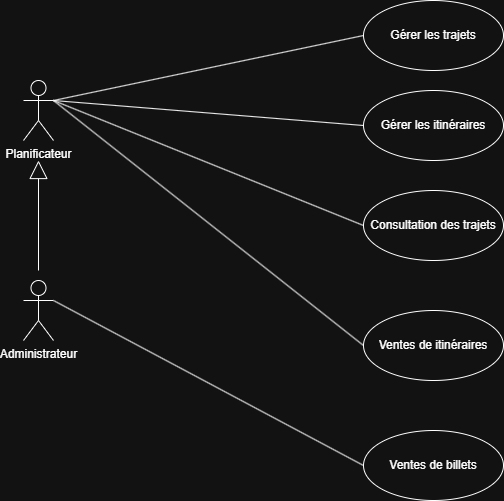

The diagram above was exported from draw.io. Its source (the exported page's mxGraphModel, read from the mxfile embedded in the PNG):
<mxGraphModel dx="1785" dy="946" grid="1" gridSize="10" guides="1" tooltips="1" connect="1" arrows="1" fold="1" page="1" pageScale="1" pageWidth="827" pageHeight="1169" math="0" shadow="0">
  <root>
    <mxCell id="0" />
    <mxCell id="1" parent="0" />
    <mxCell id="10tcVuzidzo0PFTvj3wO-1" parent="1" style="shape=umlActor;verticalLabelPosition=bottom;verticalAlign=top;html=1;" value="&lt;div&gt;Planificateur&lt;/div&gt;" vertex="1">
      <mxGeometry height="60" width="30" x="210" y="140" as="geometry" />
    </mxCell>
    <mxCell id="10tcVuzidzo0PFTvj3wO-4" parent="1" style="shape=umlActor;verticalLabelPosition=bottom;verticalAlign=top;html=1;" value="&lt;div&gt;Administrateur&lt;/div&gt;" vertex="1">
      <mxGeometry height="60" width="30" x="210" y="340" as="geometry" />
    </mxCell>
    <mxCell id="10tcVuzidzo0PFTvj3wO-5" parent="1" style="ellipse;whiteSpace=wrap;html=1;" value="&lt;div&gt;Gérer les trajets&lt;/div&gt;" vertex="1">
      <mxGeometry height="70" width="140" x="550" y="60" as="geometry" />
    </mxCell>
    <mxCell id="10tcVuzidzo0PFTvj3wO-7" parent="1" style="ellipse;whiteSpace=wrap;html=1;" value="Gérer les itinéraires" vertex="1">
      <mxGeometry height="70" width="140" x="550" y="150" as="geometry" />
    </mxCell>
    <mxCell id="10tcVuzidzo0PFTvj3wO-10" parent="1" style="ellipse;whiteSpace=wrap;html=1;" value="Consultation des trajets" vertex="1">
      <mxGeometry height="70" width="140" x="550" y="250" as="geometry" />
    </mxCell>
    <mxCell id="10tcVuzidzo0PFTvj3wO-12" parent="1" style="ellipse;whiteSpace=wrap;html=1;" value="Ventes de billets" vertex="1">
      <mxGeometry height="70" width="140" x="550" y="490" as="geometry" />
    </mxCell>
    <mxCell id="10tcVuzidzo0PFTvj3wO-23" edge="1" parent="1" style="endArrow=block;endSize=16;endFill=0;html=1;rounded=0;" value="">
      <mxGeometry relative="1" width="160" as="geometry">
        <mxPoint x="225" y="330" as="sourcePoint" />
        <mxPoint x="225" y="220" as="targetPoint" />
      </mxGeometry>
    </mxCell>
    <mxCell id="10tcVuzidzo0PFTvj3wO-25" edge="1" parent="1" source="10tcVuzidzo0PFTvj3wO-1" style="endArrow=close;endFill=1;endSize=12;html=1;rounded=0;exitX=1;exitY=0.3333333333333333;exitDx=0;exitDy=0;exitPerimeter=0;entryX=0;entryY=0.5;entryDx=0;entryDy=0;" target="10tcVuzidzo0PFTvj3wO-5" value="">
      <mxGeometry relative="1" width="160" as="geometry">
        <mxPoint x="290" y="169.5" as="sourcePoint" />
        <mxPoint x="450" y="169.5" as="targetPoint" />
      </mxGeometry>
    </mxCell>
    <mxCell id="10tcVuzidzo0PFTvj3wO-26" edge="1" parent="1" source="10tcVuzidzo0PFTvj3wO-1" style="endArrow=close;endFill=1;endSize=12;html=1;rounded=0;exitX=1;exitY=0.3333333333333333;exitDx=0;exitDy=0;exitPerimeter=0;entryX=0;entryY=0.5;entryDx=0;entryDy=0;" target="10tcVuzidzo0PFTvj3wO-7" value="">
      <mxGeometry relative="1" width="160" as="geometry">
        <mxPoint x="330" y="260" as="sourcePoint" />
        <mxPoint x="490" y="260" as="targetPoint" />
      </mxGeometry>
    </mxCell>
    <mxCell id="10tcVuzidzo0PFTvj3wO-27" edge="1" parent="1" source="10tcVuzidzo0PFTvj3wO-1" style="endArrow=close;endFill=1;endSize=12;html=1;rounded=0;exitX=1;exitY=0.3333333333333333;exitDx=0;exitDy=0;exitPerimeter=0;entryX=0;entryY=0.5;entryDx=0;entryDy=0;" target="10tcVuzidzo0PFTvj3wO-10" value="">
      <mxGeometry relative="1" width="160" as="geometry">
        <mxPoint x="430" y="240" as="sourcePoint" />
        <mxPoint x="590" y="240" as="targetPoint" />
      </mxGeometry>
    </mxCell>
    <mxCell id="10tcVuzidzo0PFTvj3wO-28" edge="1" parent="1" source="10tcVuzidzo0PFTvj3wO-4" style="endArrow=close;endFill=1;endSize=12;html=1;rounded=0;exitX=1;exitY=0.3333333333333333;exitDx=0;exitDy=0;exitPerimeter=0;entryX=0;entryY=0.5;entryDx=0;entryDy=0;" target="10tcVuzidzo0PFTvj3wO-12" value="">
      <mxGeometry relative="1" width="160" as="geometry">
        <mxPoint x="280" y="300" as="sourcePoint" />
        <mxPoint x="440" y="450" as="targetPoint" />
      </mxGeometry>
    </mxCell>
    <mxCell id="amSngCfCuG5qlysAaC52-1" parent="1" style="ellipse;whiteSpace=wrap;html=1;" value="Ventes de itinéraires" vertex="1">
      <mxGeometry height="70" width="140" x="550" y="370" as="geometry" />
    </mxCell>
    <mxCell id="amSngCfCuG5qlysAaC52-2" edge="1" parent="1" style="endArrow=close;endFill=1;endSize=12;html=1;rounded=0;exitX=1;exitY=0.3333333333333333;exitDx=0;exitDy=0;exitPerimeter=0;entryX=0;entryY=0.5;entryDx=0;entryDy=0;" target="amSngCfCuG5qlysAaC52-1" value="">
      <mxGeometry relative="1" width="160" as="geometry">
        <mxPoint x="240" y="160" as="sourcePoint" />
        <mxPoint x="550" y="285" as="targetPoint" />
      </mxGeometry>
    </mxCell>
  </root>
</mxGraphModel>